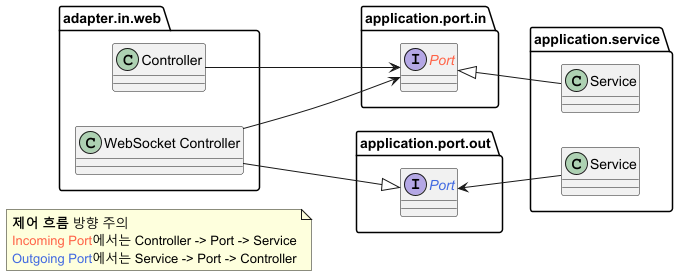

The diagram above was rendered by PlantUML. Its source (embedded in the PNG):
@startuml
'https://plantuml.com/class-diagram

set separator none
left to right direction

package "adapter.in.web" {
    class con as "Controller"
    class ws_con as "WebSocket Controller"
}

package "application.port.in" {
    interface ip as "Port" #text:tomato
}

package "application.port.out" {
    interface op as "Port" #text:royalblue
}

package "application.service" {
    class service1 as "Service"
    class service2 as "Service"
}

con --> ip
ws_con --> ip
ip <|-- service1

ws_con --|> op
op <-- service2

note as N1
    <b>제어 흐름</b> 방향 주의
    <color:tomato>Incoming Port</color>에서는 Controller -> Port -> Service
    <color:royalblue>Outgoing Port</color>에서는 Service -> Port -> Controller
endnote

@enduml